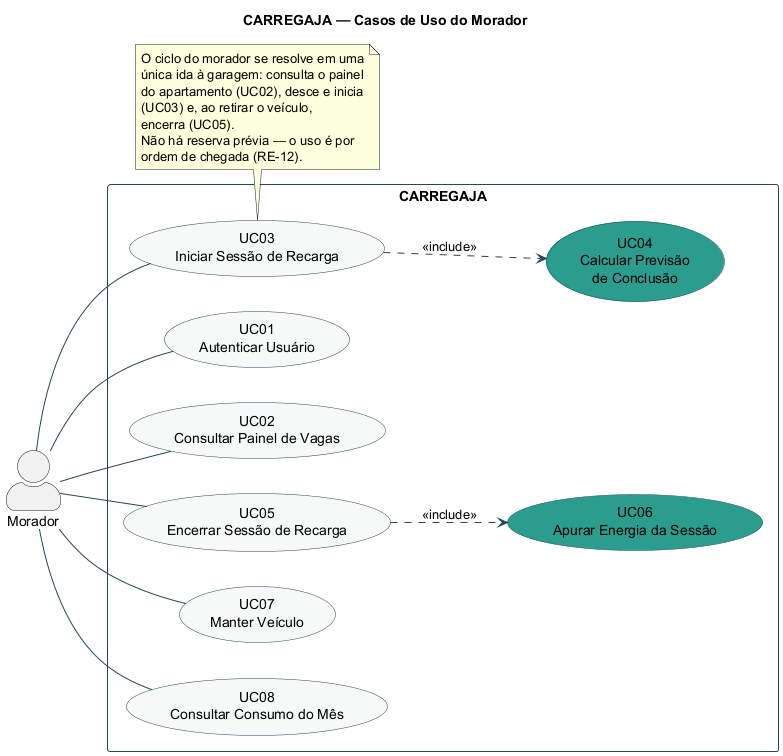

The diagram above was rendered by PlantUML. Its source (embedded in the PNG):
@startuml CARREGAJA-CasoDeUso-Morador

title CARREGAJA — Casos de Uso do Morador

left to right direction
skinparam packageStyle rectangle
skinparam shadowing false
skinparam ArrowColor #264653
skinparam actorStyle awesome
skinparam usecase {
  BackgroundColor #F7F9F9
  BorderColor #264653
}
skinparam rectangle {
  BorderColor #264653
}

actor "Morador" as MOR

rectangle "CARREGAJA" {
  usecase "UC01\nAutenticar Usuário" as UC01
  usecase "UC02\nConsultar Painel de Vagas" as UC02
  usecase "UC03\nIniciar Sessão de Recarga" as UC03
  usecase "UC04\nCalcular Previsão\nde Conclusão" as UC04 #2A9D8F
  usecase "UC05\nEncerrar Sessão de Recarga" as UC05
  usecase "UC06\nApurar Energia da Sessão" as UC06 #2A9D8F
  usecase "UC07\nManter Veículo" as UC07
  usecase "UC08\nConsultar Consumo do Mês" as UC08
}

MOR -- UC01
MOR -- UC02
MOR -- UC03
MOR -- UC05
MOR -- UC07
MOR -- UC08

UC03 ..> UC04 : <<include>>
UC05 ..> UC06 : <<include>>

note bottom of UC03
  O ciclo do morador se resolve em uma
  única ida à garagem: consulta o painel
  do apartamento (UC02), desce e inicia
  (UC03) e, ao retirar o veículo,
  encerra (UC05).
  Não há reserva prévia — o uso é por
  ordem de chegada (RE-12).
end note

@enduml